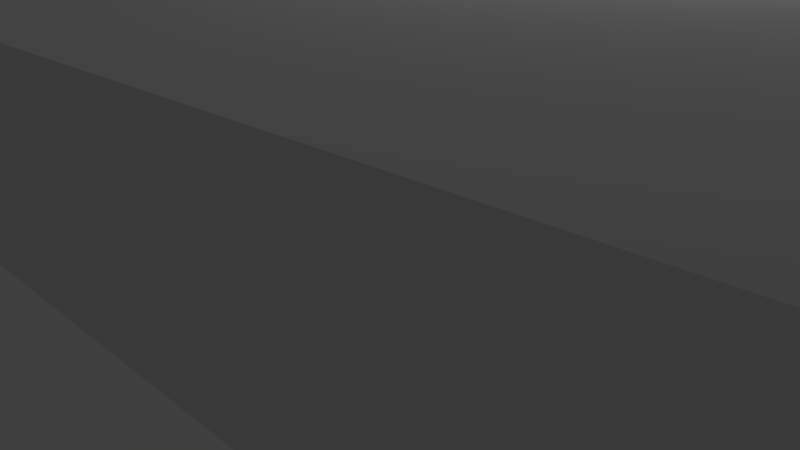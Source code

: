 # Source: bridge.blend  (saved by Blender 2.66.1; exported with 4.5.12 LTS)
import bpy
from mathutils import Matrix  # noqa: F401  (used for matrix-valued properties, if any)

bpy.ops.wm.read_factory_settings(use_empty=True)
scene = bpy.context.scene
scene.name = 'Scene'

# ---- collections
col_collection_1 = bpy.data.collections.new('Collection 1'); scene.collection.children.link(col_collection_1)

# ---- materials (node trees are filled in below, after node groups)
mat_material = bpy.data.materials.new('Material')
mat_material.alpha_threshold = 0.0
mat_material.use_transparent_shadow = False
mat_material.roughness = 0.5
mat_material.line_color = (0.0, 0.0, 0.0, 1.0)

# ---- material node trees

# ---- world
world_world = bpy.data.worlds.new('World'); scene.world = world_world
world_world.color = (0.05088, 0.05088, 0.05088)
world_world.use_sun_shadow = False
world_world.sun_shadow_jitter_overblur = 0.0
world_world.cycles.sampling_method = 'MANUAL'
world_world.cycles.sample_map_resolution = 256

# ---- cameras
cam_camera = bpy.data.cameras.new('Camera')
cam_camera.clip_end = 100.0
cam_camera.lens = 35.0
cam_camera.sensor_width = 32.0
cam_camera.sensor_height = 18.0
cam_camera.ortho_scale = 7.314
cam_camera.dof.focus_distance = 0.0
cam_camera.dof.aperture_fstop = 128.0

# ---- lights
light_lamp = bpy.data.lights.new('Lamp', 'POINT')
light_lamp.transmission_factor = 0.0
light_lamp.cutoff_distance = 30.0
light_lamp.energy = 100.0
light_lamp.shadow_buffer_clip_start = 1.001
light_lamp.shadow_soft_size = 0.1
light_lamp.shadow_maximum_resolution = 0.006
light_lamp.use_absolute_resolution = True
light_lamp.cycles.use_multiple_importance_sampling = False

# ---- meshes
me_cube = bpy.data.meshes.new('Cube')
me_cube.from_pydata([(1.0, 1.0, 7.966), (1.0, -1.0, 7.966), (-1.233, -1.0, -5.318), (-1.233, 1.0, -5.318), (1.0, 1.0, 14.28), (1.0, -1.0, 14.28), (-1.233, -1.0, 1.0), (-1.233, 1.0, 1.0), (1.333, 1.0, 0.2147), (1.333, -1.0, 0.2147), (1.333, 1.0, 2.215), (1.333, -1.0, 2.215), (-1.676, -1.0, -15.03), (-1.676, 1.0, -15.03), (-1.676, -1.0, -13.03), (-1.676, 1.0, -13.03), (-1.006, 1.0, 2.877), (-1.006, -1.0, 2.877), (-1.006, 1.0, 9.195), (-1.006, -1.0, 9.195), (0.7293, -1.0, 21.31), (0.7293, 1.0, 21.31), (0.7293, -1.0, 14.99), (0.7293, 1.0, 14.99)], [], [(16, 17, 2, 3), (18, 7, 6, 19), (4, 5, 11, 10), (17, 19, 6, 2), (6, 7, 15, 14), (18, 16, 3, 7), (8, 10, 11, 9), (1, 0, 8, 9), (0, 4, 10, 8), (5, 1, 9, 11), (12, 14, 15, 13), (3, 2, 12, 13), (2, 6, 14, 12), (7, 3, 13, 15), (23, 22, 17, 16), (21, 18, 19, 20), (22, 20, 19, 17), (21, 23, 16, 18), (4, 21, 20, 5), (0, 1, 22, 23), (4, 0, 23, 21), (1, 5, 20, 22)])
_uv = me_cube.uv_layers.new(name='UVMap')
_uv.uv.foreach_set('vector', [0.6937, 1.323, 0.5461, 1.323, 0.5442, 0.7181, 0.6919, 0.7176, 0.3916, 1.79, 0.3897, 1.184, 0.5374, 1.184, 0.5392, 1.789, 0.8474, 1.038, 0.6997, 1.038, 0.697, 0.1481, 0.8446, 0.1476, 0.01431, 1.323, 0.0, 1.789, 0.001822, 1.184, 0.01613, 0.7177, 0.5374, 1.184, 0.3897, 1.184, 0.3865, 0.1481, 0.5342, 0.1477, 0.193, 0.8981, 0.2073, 1.364, 0.2092, 1.97, 0.1949, 1.503, 0.8442, 0.0, 0.8446, 0.1476, 0.697, 0.1481, 0.6965, 0.0004531, 0.9984, 0.5718, 0.8507, 0.5723, 0.849, 0.0004531, 0.9967, 0.0, 0.3439, 0.9842, 0.3296, 0.5179, 0.3815, 1.408, 0.3861, 1.556, 0.1366, 2.17, 0.1509, 1.703, 0.193, 1.132, 0.1885, 1.279, 0.5338, 0.0, 0.5342, 0.1477, 0.3865, 0.1481, 0.3861, 0.000453, 0.6919, 0.7176, 0.5442, 0.7181, 0.542, 0.000453, 0.6897, 0.0, 0.01613, 0.7177, 0.001822, 1.184, 0.000929, 0.1476, 0.005459, 0.0, 0.1949, 1.503, 0.2092, 1.97, 0.1985, 2.687, 0.194, 2.54, 0.6965, 2.22, 0.5488, 2.221, 0.5461, 1.323, 0.6937, 1.323, 0.3943, 2.687, 0.3916, 1.79, 0.5392, 1.789, 0.542, 2.686, 0.115, 2.221, 0.1007, 2.687, 0.0, 1.789, 0.01431, 1.323, 0.2937, 0.0, 0.308, 0.4663, 0.2073, 1.364, 0.193, 0.8981, 0.8474, 1.038, 0.849, 1.556, 0.7013, 1.557, 0.6997, 1.038, 0.8507, 0.5723, 0.9984, 0.5718, 1.0, 1.09, 0.8523, 1.091, 0.3296, 0.5179, 0.3439, 0.9842, 0.308, 0.4663, 0.2937, 0.0, 0.1509, 1.703, 0.1366, 2.17, 0.1007, 2.687, 0.115, 2.221])
me_cube.materials.append(mat_material)
me_cube.use_remesh_preserve_volume = False
me_cube.use_remesh_preserve_attributes = False
me_cube.use_mirror_vertex_groups = False
me_cube.update()

# ---- objects
ob_cube = bpy.data.objects.new('Cube', me_cube)
ob_lamp = bpy.data.objects.new('Lamp', light_lamp)
ob_camera = bpy.data.objects.new('Camera', cam_camera)

# ---- transforms, parenting, visibility, modifiers, constraints
ob_cube.location = (0.0, 0.0, 0.0)
ob_cube.scale = (30.0, 5.0, 0.25)
ob_cube.lock_rotations_4d = False
ob_cube.empty_display_type = 'ARROWS'
ob_cube.lineart.crease_threshold = 0.0
ob_lamp.location = (4.076, 1.005, 5.904)
ob_lamp.rotation_euler = (0.6503, 0.05522, 1.866)
ob_lamp.lock_rotations_4d = False
ob_lamp.empty_display_type = 'ARROWS'
ob_lamp.color = (0.0, 0.0, 0.0, 0.0)
ob_lamp.lineart.crease_threshold = 0.0
ob_camera.location = (7.481, -6.508, 5.344)
ob_camera.rotation_euler = (1.109, 0.01082, 0.8149)
ob_camera.lock_rotations_4d = False
ob_camera.empty_display_type = 'ARROWS'
ob_camera.color = (0.0, 0.0, 0.0, 0.0)
ob_camera.display_type = 'WIRE'
ob_camera.lineart.crease_threshold = 0.0

# ---- collection membership
col_collection_1.objects.link(ob_cube)
col_collection_1.objects.link(ob_lamp)
col_collection_1.objects.link(ob_camera)

# ---- scene / render settings (as saved in the file)
scene.camera = ob_camera
scene.frame_start = 1; scene.frame_end = 250; scene.frame_set(1)
scene.render.engine = 'BLENDER_EEVEE_NEXT'
scene.render.image_settings.color_mode = 'RGB'
scene.render.image_settings.compression = 90
scene.render.resolution_percentage = 50
scene.render.dither_intensity = 0.0
scene.render.bake_margin = 2
scene.cycles.use_denoising = False
scene.cycles.samples = 10
scene.cycles.sampling_pattern = 'TABULATED_SOBOL'
scene.cycles.light_sampling_threshold = 0.0
scene.cycles.use_adaptive_sampling = False
scene.cycles.use_light_tree = False
scene.cycles.blur_glossy = 0.0
scene.cycles.volume_bounces = 1
scene.cycles.pixel_filter_type = 'GAUSSIAN'
scene.cycles.sample_clamp_indirect = 0.0
scene.view_settings.view_transform = 'Standard'
bpy.context.view_layer.update()
